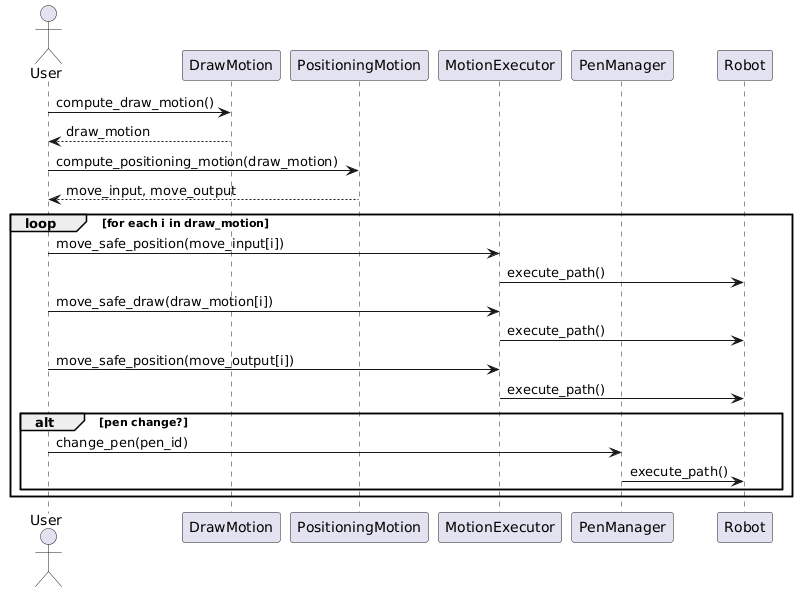

The diagram above was rendered by PlantUML. Its source (embedded in the PNG):
@startuml
actor User
participant "DrawMotion" as DM
participant "PositioningMotion" as PM
participant "MotionExecutor" as ME
participant "PenManager" as PEN
participant "Robot" as R

User -> DM: compute_draw_motion()
DM --> User: draw_motion

User -> PM: compute_positioning_motion(draw_motion)
PM --> User: move_input, move_output

loop for each i in draw_motion
    User -> ME: move_safe_position(move_input[i])
    ME -> R: execute_path()

    User -> ME: move_safe_draw(draw_motion[i])
    ME -> R: execute_path()

    User -> ME: move_safe_position(move_output[i])
    ME -> R: execute_path()

    alt pen change?
        User -> PEN: change_pen(pen_id)
        PEN -> R: execute_path()
    end
end
@enduml